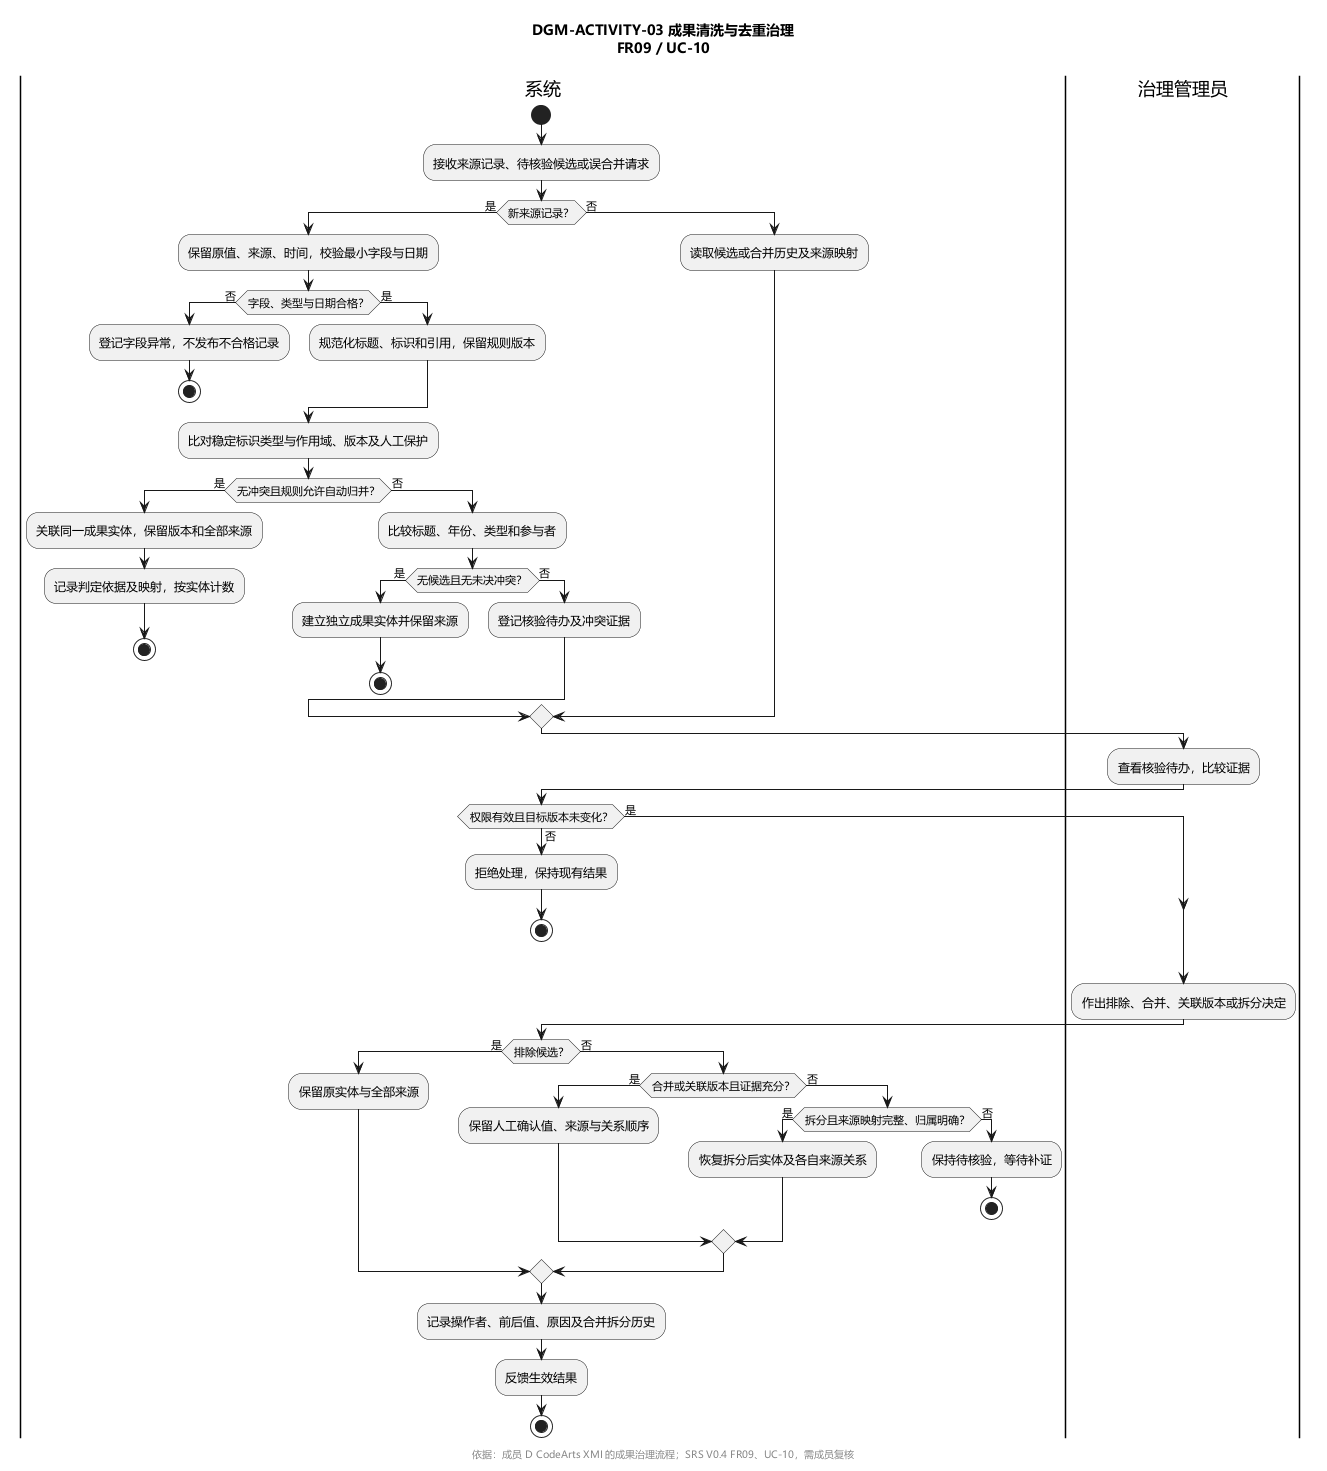

The diagram above was rendered by PlantUML. Its source (embedded in the PNG):
@startuml
title DGM-ACTIVITY-03 成果清洗与去重治理\nFR09 / UC-10
skinparam defaultFontName "Microsoft YaHei"
skinparam shadowing false
skinparam backgroundColor white

|系统|
start
:接收来源记录、待核验候选或误合并请求;
if (新来源记录？) then (是)
  :保留原值、来源、时间，校验最小字段与日期;
  if (字段、类型与日期合格？) then (否)
    :登记字段异常，不发布不合格记录;
    stop
  else (是)
    :规范化标题、标识和引用，保留规则版本;
  endif
  :比对稳定标识类型与作用域、版本及人工保护;
  if (无冲突且规则允许自动归并？) then (是)
    :关联同一成果实体，保留版本和全部来源;
    :记录判定依据及映射，按实体计数;
    stop
  else (否)
    :比较标题、年份、类型和参与者;
    if (无候选且无未决冲突？) then (是)
      :建立独立成果实体并保留来源;
      stop
    else (否)
      :登记核验待办及冲突证据;
    endif
  endif
else (否)
  :读取候选或合并历史及来源映射;
endif
|治理管理员|
:查看核验待办，比较证据;
|系统|
if (权限有效且目标版本未变化？) then (否)
  :拒绝处理，保持现有结果;
  stop
else (是)
endif
|治理管理员|
:作出排除、合并、关联版本或拆分决定;
|系统|
if (排除候选？) then (是)
  :保留原实体与全部来源;
else (否)
  if (合并或关联版本且证据充分？) then (是)
    :保留人工确认值、来源与关系顺序;
  else (否)
    if (拆分且来源映射完整、归属明确？) then (是)
      :恢复拆分后实体及各自来源关系;
    else (否)
      :保持待核验，等待补证;
      stop
    endif
  endif
endif
:记录操作者、前后值、原因及合并拆分历史;
:反馈生效结果;
stop
footer 依据：成员 D CodeArts XMI 的成果治理流程；SRS V0.4 FR09、UC-10，需成员复核
@enduml